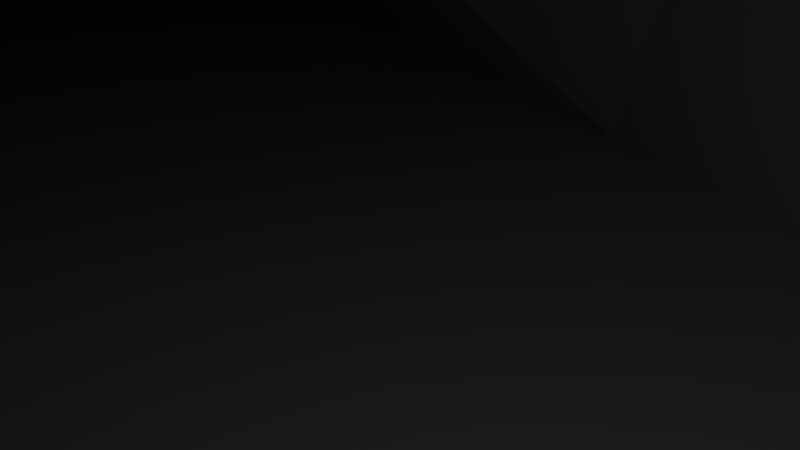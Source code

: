 # Source: ufo.blend  (saved by Blender 2.64.0; exported with 4.5.12 LTS)
import bpy
from mathutils import Matrix  # noqa: F401  (used for matrix-valued properties, if any)

bpy.ops.wm.read_factory_settings(use_empty=True)
scene = bpy.context.scene
scene.name = 'Scene'

# ---- collections
col_collection_1 = bpy.data.collections.new('Collection 1'); scene.collection.children.link(col_collection_1)

# ---- materials (node trees are filled in below, after node groups)
mat_material = bpy.data.materials.new('Material')
mat_material.alpha_threshold = 0.0
mat_material.use_transparent_shadow = False
mat_material.roughness = 0.5
mat_material.line_color = (0.0, 0.0, 0.0, 1.0)

# ---- material node trees

# ---- world
world_world = bpy.data.worlds.new('World'); scene.world = world_world
world_world.color = (0.05088, 0.05088, 0.05088)
world_world.use_sun_shadow = False
world_world.sun_shadow_jitter_overblur = 0.0
world_world.cycles.sampling_method = 'MANUAL'
world_world.cycles.sample_map_resolution = 256

# ---- cameras
cam_camera = bpy.data.cameras.new('Camera')
cam_camera.clip_end = 100.0
cam_camera.lens = 35.0
cam_camera.sensor_width = 32.0
cam_camera.sensor_height = 18.0
cam_camera.ortho_scale = 7.314
cam_camera.dof.focus_distance = 0.0
cam_camera.dof.aperture_fstop = 128.0

# ---- lights
light_lamp = bpy.data.lights.new('Lamp', 'POINT')
light_lamp.transmission_factor = 0.0
light_lamp.cutoff_distance = 30.0
light_lamp.energy = 100.0
light_lamp.shadow_buffer_clip_start = 1.001
light_lamp.shadow_soft_size = 1.0
light_lamp.shadow_maximum_resolution = 0.006
light_lamp.use_absolute_resolution = True
light_lamp.cycles.use_multiple_importance_sampling = False

# ---- meshes
me_base = bpy.data.meshes.new('Base')
me_base.from_pydata([(1.25, 0.0, 0.0), (1.156, 0.0, 0.1955), (0.9444, 0.0, 0.2437), (0.7748, 0.0, 0.1085), (0.7748, 0.0, -0.1085), (0.9444, 0.0, -0.2437), (1.156, 0.0, -0.2134), (1.285, 0.7347, 0.0), (0.9351, 0.6794, 0.1955), (0.764, 0.5551, 0.2437), (0.6268, 0.4554, 0.1085), (0.6268, 0.4554, -0.1085), (0.764, 0.5551, -0.2437), (0.9351, 0.6794, -0.2134), (0.6602, 1.189, 0.0), (0.3572, 1.099, 0.1955), (0.2918, 0.8981, 0.2437), (0.2394, 0.7368, 0.1085), (0.2394, 0.7368, -0.1085), (0.2918, 0.8981, -0.2437), (0.3572, 1.099, -0.1955), (-0.5521, 1.3, -0.01731), (-0.3572, 1.099, 0.1955), (-0.2918, 0.8981, 0.2437), (-0.2394, 0.7368, 0.1085), (-0.2394, 0.7368, -0.1085), (-0.2918, 0.8981, -0.2437), (-0.3572, 1.099, -0.1955), (-1.281, 0.7347, 0.0), (-0.9351, 0.6794, 0.1955), (-0.764, 0.5551, 0.2437), (-0.6268, 0.4554, 0.1085), (-0.6268, 0.4554, -0.1085), (-0.764, 0.5551, -0.2437), (-0.9351, 0.6794, -0.1955), (-1.25, 1.093e-07, 0.0), (-1.156, 1.01e-07, 0.1955), (-0.9444, 8.256e-08, 0.2437), (-0.7748, 6.773e-08, 0.1085), (-0.7748, 6.773e-08, -0.1085), (-0.9444, 8.256e-08, -0.2437), (-1.156, 1.01e-07, -0.1955), (-1.303, -0.7347, 0.0), (-0.9351, -0.6794, 0.1955), (-0.764, -0.5551, 0.2437), (-0.6268, -0.4554, 0.1085), (-0.6268, -0.4554, -0.1085), (-0.764, -0.5551, -0.2437), (-0.9351, -0.6794, -0.1955), (-0.6777, -1.189, 0.0), (-0.3572, -1.099, 0.1955), (-0.2918, -0.8981, 0.2437), (-0.2394, -0.7368, 0.1085), (-0.2394, -0.7368, -0.1085), (-0.2918, -0.8981, -0.2437), (-0.3572, -1.099, -0.1955), (0.7071, -1.189, 0.0), (0.3572, -1.099, 0.1955), (0.2918, -0.8981, 0.2437), (0.2394, -0.7368, 0.1085), (0.2394, -0.7368, -0.1085), (0.2918, -0.8981, -0.2437), (0.3572, -1.099, -0.1955), (1.332, -0.7347, 0.0), (0.9351, -0.6794, 0.1955), (0.764, -0.5551, 0.2437), (0.6268, -0.4554, 0.1085), (0.6268, -0.4554, -0.1085), (0.764, -0.5551, -0.2437), (0.9351, -0.6794, -0.1955), (-0.3076, -0.1518, 0.1085), (0.1596, -0.3036, 0.1085), (0.3076, 0.1518, 0.1085), (-0.1596, 0.3036, 0.1085), (-0.1596, 0.3036, -0.1085), (0.3076, 0.1518, -0.1085), (-0.3076, -0.1518, -0.1085), (0.1596, -0.3036, -0.1085), (-0.1405, 0.2673, -0.1085), (0.2708, 0.1336, -0.1085), (-0.2708, -0.1336, -0.1085), (0.1405, -0.2673, -0.1085), (0.3932, -0.3795, 0.1085), (0.5412, 0.0759, -0.1085), (0.3932, -0.3795, -0.1085), (0.5412, 0.0759, 0.1085), (-0.54, -0.07627, -0.1085), (-0.3921, 0.3791, -0.1085), (-0.54, -0.07627, 0.1085), (-0.3921, 0.3791, 0.1085), (-0.4956, 0.3601, 0.02859), (-0.4956, 0.3601, -0.02859), (0.6127, -1.291e-05, 0.02859), (0.6127, -1.291e-05, -0.02859), (0.6268, 0.4554, 0.03616), (0.6268, 0.4554, -0.03616), (-0.2394, 0.7368, 0.03616), (-0.2394, 0.7368, -0.03616), (0.2394, 0.7368, 0.03616), (0.2394, 0.7368, -0.03616), (-0.1262, 0.2401, 0.02859), (-0.1057, 0.2767, 0.0478), (0.2433, 0.12, 0.02859), (0.2433, 0.12, -0.02859), (0.428, 0.06, 0.02859), (0.428, 0.06, -0.02859), (-0.31, 0.2998, 0.02859), (-0.31, 0.2998, -0.02859), (0.2394, -0.7368, 0.03616), (0.2394, -0.7368, -0.03616), (-0.6126, -1.285e-05, 0.02859), (-0.6126, -1.285e-05, -0.02859), (-0.6268, -0.4554, 0.03616), (-0.6268, -0.4554, -0.03616), (-0.2394, -0.7368, 0.03616), (-0.2394, -0.7368, -0.03616), (0.4957, -0.3601, 0.02859), (0.4957, -0.3601, -0.02859), (0.1262, -0.2401, 0.02859), (0.1262, -0.2401, -0.02859), (-0.2432, -0.12, 0.02859), (-0.2432, -0.12, -0.02859), (0.311, -0.3001, 0.02859), (0.311, -0.3001, -0.02859), (-0.427, -0.06032, 0.02859), (-0.427, -0.06032, -0.02859), (1.25, 0.0, 0.0), (1.285, 0.7347, 0.0), (0.6602, 1.189, 0.0), (-0.5521, 1.3, -0.01731), (-1.281, 0.7347, 0.0), (-1.25, 1.093e-07, 0.0), (-1.303, -0.7347, 0.0), (-0.6777, -1.189, 0.0), (0.7071, -1.189, 0.0), (1.332, -0.7347, 0.0), (1.25, 0.0, 0.0), (1.285, 0.7347, 0.0), (0.6602, 1.189, 0.0), (-0.5521, 1.3, -0.01731), (-1.281, 0.7347, 0.0), (-1.25, 1.093e-07, 0.0), (-1.303, -0.7347, 0.0), (-0.6777, -1.189, 0.0), (0.7071, -1.189, 0.0), (1.332, -0.7347, 0.0), (1.156, 0.0, 0.1955), (0.9444, 0.0, 0.2437), (0.9351, 0.6794, 0.1955), (0.764, 0.5551, 0.2437), (0.3572, 1.099, 0.1955), (0.2918, 0.8981, 0.2437), (-0.3572, 1.099, 0.1955), (-0.2918, 0.8981, 0.2437), (-0.9351, 0.6794, 0.1955), (-0.764, 0.5551, 0.2437), (-1.156, 1.01e-07, 0.1955), (-0.9444, 8.256e-08, 0.2437), (-0.9351, -0.6794, 0.1955), (-0.764, -0.5551, 0.2437), (-0.3572, -1.099, 0.1955), (-0.2918, -0.8981, 0.2437), (0.3572, -1.099, 0.1955), (0.2918, -0.8981, 0.2437), (0.9351, -0.6794, 0.1955), (0.764, -0.5551, 0.2437), (1.156, 0.0, 0.1955), (0.9444, 0.0, 0.2437), (0.9351, 0.6794, 0.1955), (0.764, 0.5551, 0.2437), (0.3572, 1.099, 0.1955), (0.2918, 0.8981, 0.2437), (-0.3572, 1.099, 0.1955), (-0.2918, 0.8981, 0.2437), (-0.9351, 0.6794, 0.1955), (-0.764, 0.5551, 0.2437), (-1.156, 1.01e-07, 0.1955), (-0.9444, 8.256e-08, 0.2437), (-0.9351, -0.6794, 0.1955), (-0.764, -0.5551, 0.2437), (-0.3572, -1.099, 0.1955), (-0.2918, -0.8981, 0.2437), (0.3572, -1.099, 0.1955), (0.2918, -0.8981, 0.2437), (0.9351, -0.6794, 0.1955), (0.764, -0.5551, 0.2437), (1.156, 0.0, 0.1955), (1.156, 0.0, -0.2134), (0.9351, 0.6794, 0.1955), (0.9351, 0.6794, -0.2134), (0.3572, 1.099, 0.1955), (0.3572, 1.099, -0.1955), (-0.3572, 1.099, 0.1955), (-0.3572, 1.099, -0.1955), (-0.9351, 0.6794, 0.1955), (-0.9351, 0.6794, -0.1955), (-1.156, 1.01e-07, 0.1955), (-1.156, 1.01e-07, -0.1955), (-0.9351, -0.6794, 0.1955), (-0.9351, -0.6794, -0.1955), (-0.3572, -1.099, 0.1955), (-0.3572, -1.099, -0.1955), (0.3572, -1.099, 0.1955), (0.3572, -1.099, -0.1955), (0.9351, -0.6794, 0.1955), (0.9351, -0.6794, -0.1955), (1.25, 0.0, 0.0), (1.285, 0.7347, 0.0), (0.6602, 1.189, 0.0), (-0.5521, 1.3, -0.01731), (-1.281, 0.7347, 0.0), (-1.25, 1.093e-07, 0.0), (-1.303, -0.7347, 0.0), (-0.6777, -1.189, 0.0), (0.7071, -1.189, 0.0), (1.332, -0.7347, 0.0)], [], [(55, 62, 203, 201), (22, 29, 154, 152), (2, 9, 10, 3), (93, 95, 11, 4), (4, 11, 12, 5), (5, 12, 13, 6), (192, 194, 29, 22), (13, 20, 191, 189), (153, 155, 30, 23), (9, 16, 17, 10), (95, 99, 18, 11), (11, 18, 19, 12), (12, 19, 20, 13), (27, 34, 195, 193), (48, 55, 201, 199), (1, 8, 148, 146), (16, 23, 24, 17), (99, 97, 25, 18), (18, 25, 26, 19), (19, 26, 27, 20), (141, 142, 212, 211), (186, 188, 8, 1), (36, 43, 158, 156), (23, 30, 31, 24), (97, 91, 32, 25), (25, 32, 33, 26), (26, 33, 34, 27), (196, 198, 43, 36), (139, 140, 210, 209), (29, 36, 156, 154), (30, 37, 38, 31), (105, 93, 4, 83), (32, 39, 40, 33), (33, 40, 41, 34), (138, 139, 209, 208), (144, 145, 215, 214), (50, 57, 162, 160), (37, 44, 45, 38), (111, 113, 46, 39), (39, 46, 47, 40), (40, 47, 48, 41), (194, 196, 36, 29), (200, 202, 57, 50), (161, 163, 58, 51), (44, 51, 52, 45), (113, 115, 53, 46), (46, 53, 54, 47), (47, 54, 55, 48), (41, 48, 199, 197), (202, 204, 64, 57), (57, 64, 164, 162), (51, 58, 59, 52), (115, 109, 60, 53), (53, 60, 61, 54), (54, 61, 62, 55), (206, 215, 145, 136), (137, 138, 208, 207), (159, 161, 51, 44), (58, 65, 66, 59), (109, 117, 67, 60), (60, 67, 68, 61), (61, 68, 69, 62), (143, 144, 214, 213), (6, 13, 189, 187), (151, 153, 23, 16), (65, 2, 3, 66), (89, 31, 38, 88), (67, 4, 5, 68), (68, 5, 6, 69), (62, 69, 205, 203), (125, 111, 39, 86), (83, 4, 67, 84), (107, 101, 74, 87), (101, 103, 75, 74), (85, 72, 71, 82), (72, 73, 70, 71), (123, 119, 77, 84), (119, 121, 76, 77), (87, 74, 76, 86), (75, 77, 81, 79), (77, 76, 80, 81), (78, 80, 76, 74), (79, 78, 74, 75), (79, 81, 80, 78), (103, 105, 83, 75), (75, 83, 84, 77), (3, 85, 82, 66), (117, 123, 84, 67), (121, 125, 86, 76), (32, 87, 86, 39), (73, 89, 88, 70), (91, 107, 87, 32), (3, 10, 94, 92), (92, 94, 95, 93), (10, 17, 98, 94), (94, 98, 99, 95), (17, 24, 96, 98), (98, 96, 97, 99), (24, 31, 90, 96), (96, 90, 91, 97), (85, 3, 92, 104), (104, 92, 93, 105), (89, 73, 100, 106), (106, 100, 101, 107), (73, 72, 102, 100), (100, 102, 103, 101), (72, 85, 104, 102), (102, 104, 105, 103), (31, 89, 106, 90), (90, 106, 107, 91), (38, 45, 112, 110), (110, 112, 113, 111), (45, 52, 114, 112), (112, 114, 115, 113), (52, 59, 108, 114), (114, 108, 109, 115), (59, 66, 116, 108), (108, 116, 117, 109), (88, 38, 110, 124), (124, 110, 111, 125), (82, 71, 118, 122), (122, 118, 119, 123), (71, 70, 120, 118), (118, 120, 121, 119), (66, 82, 122, 116), (116, 122, 123, 117), (70, 88, 124, 120), (120, 124, 125, 121), (28, 35, 131, 130), (42, 49, 133, 132), (35, 42, 132, 131), (7, 14, 128, 127), (0, 7, 127, 126), (21, 28, 130, 129), (126, 135, 63, 0), (49, 56, 134, 133), (14, 21, 129, 128), (56, 63, 135, 134), (133, 134, 144, 143), (126, 127, 137, 136), (130, 131, 141, 140), (129, 130, 140, 139), (134, 135, 145, 144), (127, 128, 138, 137), (132, 133, 143, 142), (131, 132, 142, 141), (128, 129, 139, 138), (136, 145, 135, 126), (150, 152, 172, 170), (175, 177, 157, 155), (169, 171, 151, 149), (171, 173, 153, 151), (147, 165, 185, 167), (156, 158, 178, 176), (146, 148, 168, 166), (183, 185, 165, 163), (160, 162, 182, 180), (154, 156, 176, 174), (155, 157, 37, 30), (2, 65, 165, 147), (146, 164, 64, 1), (163, 165, 65, 58), (147, 149, 9, 2), (15, 22, 152, 150), (149, 151, 16, 9), (43, 50, 160, 158), (8, 15, 150, 148), (157, 159, 44, 37), (166, 168, 169, 167), (168, 170, 171, 169), (170, 172, 173, 171), (172, 174, 175, 173), (174, 176, 177, 175), (176, 178, 179, 177), (178, 180, 181, 179), (180, 182, 183, 181), (182, 184, 185, 183), (184, 166, 167, 185), (179, 181, 161, 159), (166, 184, 164, 146), (162, 164, 184, 182), (177, 179, 159, 157), (173, 175, 155, 153), (148, 150, 170, 168), (152, 154, 174, 172), (167, 169, 149, 147), (158, 160, 180, 178), (181, 183, 163, 161), (1, 64, 204, 186), (190, 192, 22, 15), (140, 141, 211, 210), (142, 143, 213, 212), (136, 137, 207, 206), (20, 27, 193, 191), (34, 41, 197, 195), (198, 200, 50, 43), (188, 190, 15, 8), (187, 205, 69, 6), (59, 202, 204, 66), (59, 202, 200, 52), (52, 200, 198, 45), (38, 196, 198, 45), (38, 196, 194, 31), (24, 192, 194, 31), (17, 190, 192, 24), (17, 190, 188, 10), (10, 188, 186, 3), (3, 186, 204, 66), (117, 67, 4, 93), (92, 116, 117, 93), (116, 66, 3, 92), (91, 32, 39, 111), (91, 90, 110, 111), (90, 31, 38, 110)])
_uv = me_base.uv_layers.new(name='UVMap')
_uv.uv.foreach_set('vector', [0.09224, 1.651, 0.1568, 1.743, 0.1568, 1.743, 0.09224, 1.651, 0.765, 1.651, 0.7072, 1.558, 0.7146, 1.546, 0.7673, 1.633, 0.8532, 1.941, 0.8349, 2.041, 0.8195, 2.017, 0.8337, 1.939, 0.2479, 1.56, 0.2618, 1.467, 0.27, 1.466, 0.2635, 1.578, 0.2635, 1.578, 0.27, 1.466, 0.2948, 1.46, 0.2839, 1.602, 0.2839, 1.602, 0.2948, 1.46, 0.3201, 1.454, 0.3052, 1.626, 0.765, 1.651, 0.7072, 1.558, 0.7072, 1.558, 0.765, 1.651, 0.3201, 1.454, 0.2839, 1.299, 0.2839, 1.299, 0.3201, 1.454, 0.738, 2.115, 0.6912, 2.043, 0.6971, 2.032, 0.7398, 2.099, 0.8349, 2.041, 0.7925, 2.101, 0.7869, 2.062, 0.8195, 2.017, 0.2618, 1.467, 0.243, 1.377, 0.2484, 1.366, 0.27, 1.466, 0.27, 1.466, 0.2484, 1.366, 0.2658, 1.333, 0.2948, 1.46, 0.2948, 1.46, 0.2658, 1.333, 0.2839, 1.299, 0.3201, 1.454, 0.2152, 1.215, 0.1321, 1.22, 0.1321, 1.22, 0.2152, 1.215, 0.05633, 1.502, 0.09224, 1.651, 0.09224, 1.651, 0.05633, 1.502, 0.9229, 1.416, 0.8984, 1.565, 0.8906, 1.554, 0.9136, 1.417, 0.7925, 2.101, 0.7398, 2.099, 0.7459, 2.06, 0.7869, 2.062, 0.243, 1.377, 0.2015, 1.334, 0.2027, 1.318, 0.2484, 1.366, 0.2484, 1.366, 0.2027, 1.318, 0.209, 1.266, 0.2658, 1.333, 0.2658, 1.333, 0.209, 1.266, 0.2152, 1.215, 0.2839, 1.299, 0.4231, 1.57, 0.393, 1.422, 0.393, 1.422, 0.4231, 1.57, 0.9229, 1.416, 0.8984, 1.565, 0.8984, 1.565, 0.9229, 1.416, 0.6877, 1.408, 0.7094, 1.257, 0.7173, 1.268, 0.6968, 1.407, 0.7398, 2.099, 0.6971, 2.032, 0.7134, 2.008, 0.7459, 2.06, 0.2015, 1.334, 0.1566, 1.346, 0.1505, 1.313, 0.2027, 1.318, 0.2027, 1.318, 0.1505, 1.313, 0.1414, 1.268, 0.209, 1.266, 0.209, 1.266, 0.1414, 1.268, 0.1321, 1.22, 0.2152, 1.215, 0.6877, 1.408, 0.7094, 1.257, 0.7094, 1.257, 0.6877, 1.408, 0.5594, 1.671, 0.4773, 1.672, 0.4773, 1.672, 0.5594, 1.671, 0.7072, 1.558, 0.6877, 1.408, 0.6968, 1.407, 0.7146, 1.546, 0.6971, 2.032, 0.6812, 1.924, 0.7018, 1.924, 0.7134, 2.008, 0.6132, 1.885, 0.6314, 1.88, 0.6564, 1.874, 0.6236, 1.883, 0.1505, 1.313, 0.1124, 1.383, 0.09267, 1.36, 0.1414, 1.268, 0.1414, 1.268, 0.09267, 1.36, 0.07157, 1.335, 0.1321, 1.22, 0.6295, 1.556, 0.5594, 1.671, 0.5594, 1.671, 0.6295, 1.556, 0.4956, 1.177, 0.5628, 1.189, 0.5628, 1.189, 0.4956, 1.177, 0.7694, 1.173, 0.8402, 1.175, 0.838, 1.193, 0.7724, 1.19, 0.6812, 1.924, 0.6991, 1.814, 0.7163, 1.84, 0.7018, 1.924, 0.1273, 1.401, 0.1137, 1.491, 0.1058, 1.491, 0.1124, 1.383, 0.1124, 1.383, 0.1058, 1.491, 0.08153, 1.496, 0.09267, 1.36, 0.09267, 1.36, 0.08153, 1.496, 0.05633, 1.502, 0.07157, 1.335, 0.7072, 1.558, 0.6877, 1.408, 0.6877, 1.408, 0.7072, 1.558, 0.7694, 1.173, 0.8402, 1.175, 0.8402, 1.175, 0.7694, 1.173, 0.7421, 1.727, 0.8024, 1.74, 0.7998, 1.756, 0.745, 1.743, 0.6991, 1.814, 0.745, 1.743, 0.753, 1.788, 0.7163, 1.84, 0.1137, 1.491, 0.1299, 1.58, 0.1236, 1.591, 0.1058, 1.491, 0.1058, 1.491, 0.1236, 1.591, 0.108, 1.617, 0.08153, 1.496, 0.08153, 1.496, 0.108, 1.617, 0.09224, 1.651, 0.05633, 1.502, 0.07157, 1.335, 0.05633, 1.502, 0.05633, 1.502, 0.07157, 1.335, 0.8402, 1.175, 0.9016, 1.263, 0.9016, 1.263, 0.8402, 1.175, 0.8402, 1.175, 0.9016, 1.263, 0.8942, 1.276, 0.838, 1.193, 0.745, 1.743, 0.7998, 1.756, 0.7912, 1.798, 0.7551, 1.781, 0.1305, 1.581, 0.172, 1.629, 0.1707, 1.644, 0.1245, 1.593, 0.1245, 1.593, 0.1707, 1.644, 0.1639, 1.694, 0.1099, 1.621, 0.1099, 1.621, 0.1639, 1.694, 0.1568, 1.743, 0.09224, 1.651, 0.603, 1.3, 0.5628, 1.189, 0.5628, 1.189, 0.603, 1.3, 0.6453, 1.425, 0.6295, 1.556, 0.6295, 1.556, 0.6453, 1.425, 0.6922, 1.805, 0.7421, 1.727, 0.745, 1.743, 0.6991, 1.814, 0.7998, 1.756, 0.8407, 1.834, 0.8237, 1.857, 0.7912, 1.798, 0.172, 1.629, 0.2177, 1.615, 0.2239, 1.649, 0.1707, 1.644, 0.1707, 1.644, 0.2239, 1.649, 0.2329, 1.697, 0.1639, 1.694, 0.1639, 1.694, 0.2329, 1.697, 0.2422, 1.749, 0.1568, 1.743, 0.4182, 1.282, 0.4956, 1.177, 0.4956, 1.177, 0.4182, 1.282, 0.3052, 1.626, 0.3201, 1.454, 0.3201, 1.454, 0.3052, 1.626, 0.7952, 2.116, 0.738, 2.115, 0.7398, 2.099, 0.7925, 2.101, 0.8407, 1.834, 0.8532, 1.941, 0.8337, 1.939, 0.8237, 1.857, 0.2141, 0.8944, 0.2748, 0.9947, 0.1325, 1.0, 0.1391, 0.8711, 0.2239, 1.649, 0.2635, 1.578, 0.2839, 1.602, 0.2329, 1.697, 0.2329, 1.697, 0.2839, 1.602, 0.3052, 1.626, 0.2422, 1.749, 0.1568, 1.743, 0.2422, 1.749, 0.2422, 1.749, 0.1568, 1.743, 0.5194, 1.966, 0.4769, 2.044, 0.3711, 1.962, 0.4844, 1.969, 0.6236, 1.883, 0.6564, 1.874, 0.6164, 1.887, 0.6072, 1.89, 0.5555, 1.864, 0.5655, 1.883, 0.5563, 1.88, 0.5358, 1.831, 0.5655, 1.883, 0.5984, 1.889, 0.603, 1.887, 0.5563, 1.88, 0.2725, 0.4141, 0.2749, 0.7897, 0.1286, 0.7855, 0.1275, 0.4112, 0.2749, 0.7897, 0.2286, 0.8375, 0.1478, 0.8157, 0.1286, 0.7855, 0.6003, 1.893, 0.588, 1.898, 0.5933, 1.896, 0.6072, 1.89, 0.588, 1.898, 0.5417, 1.936, 0.5319, 1.942, 0.5933, 1.896, 0.5358, 1.831, 0.5563, 1.88, 0.5319, 1.942, 0.4844, 1.969, 0.603, 1.887, 0.5933, 1.896, 0.5882, 1.915, 0.5945, 1.881, 0.5933, 1.896, 0.5319, 1.942, 0.5444, 1.934, 0.5882, 1.915, 0.5574, 1.875, 0.5444, 1.934, 0.5319, 1.942, 0.5563, 1.88, 0.5945, 1.881, 0.5574, 1.875, 0.5563, 1.88, 0.603, 1.887, 0.5945, 1.881, 0.5882, 1.915, 0.5444, 1.934, 0.5574, 1.875, 0.5984, 1.889, 0.6132, 1.885, 0.6236, 1.883, 0.603, 1.887, 0.603, 1.887, 0.6236, 1.883, 0.6072, 1.89, 0.5933, 1.896, 0.2751, 0.002563, 0.2725, 0.4141, 0.1275, 0.4112, 0.127, -0.001253, 0.6105, 1.889, 0.6003, 1.893, 0.6072, 1.89, 0.6164, 1.887, 0.5417, 1.936, 0.5194, 1.966, 0.4844, 1.969, 0.5319, 1.942, 0.4886, 1.72, 0.5358, 1.831, 0.4844, 1.969, 0.3711, 1.962, 0.2286, 0.8375, 0.2141, 0.8944, 0.1391, 0.8711, 0.1478, 0.8157, 0.5542, 1.79, 0.5555, 1.864, 0.5358, 1.831, 0.4886, 1.72, 0.2317, 1.532, 0.2479, 1.469, 0.2546, 1.468, 0.2429, 1.553, 0.2429, 1.553, 0.2546, 1.468, 0.2618, 1.467, 0.2479, 1.56, 0.2479, 1.469, 0.2332, 1.396, 0.2378, 1.387, 0.2546, 1.468, 0.2546, 1.468, 0.2378, 1.387, 0.243, 1.377, 0.2618, 1.467, 0.2332, 1.396, 0.1994, 1.362, 0.2004, 1.348, 0.2378, 1.387, 0.2378, 1.387, 0.2004, 1.348, 0.2015, 1.334, 0.243, 1.377, 0.1994, 1.362, 0.168, 1.385, 0.159, 1.357, 0.2004, 1.348, 0.2004, 1.348, 0.159, 1.357, 0.1566, 1.346, 0.2015, 1.334, 0.618, 1.888, 0.6342, 1.877, 0.6301, 1.889, 0.6118, 1.891, 0.6118, 1.891, 0.6301, 1.889, 0.6314, 1.88, 0.6132, 1.885, 0.5727, 1.887, 0.5675, 1.902, 0.5661, 1.893, 0.5619, 1.877, 0.5619, 1.877, 0.5661, 1.893, 0.5655, 1.883, 0.5555, 1.864, 0.5675, 1.902, 0.5989, 1.897, 0.5976, 1.895, 0.5661, 1.893, 0.5661, 1.893, 0.5976, 1.895, 0.5984, 1.889, 0.5655, 1.883, 0.5989, 1.897, 0.618, 1.888, 0.6118, 1.891, 0.5976, 1.895, 0.5976, 1.895, 0.6118, 1.891, 0.6132, 1.885, 0.5984, 1.889, 0.6032, 1.907, 0.5727, 1.887, 0.5619, 1.877, 0.577, 1.838, 0.577, 1.838, 0.5619, 1.877, 0.5555, 1.864, 0.5542, 1.79, 0.1429, 1.427, 0.1276, 1.489, 0.1207, 1.49, 0.1321, 1.407, 0.1321, 1.407, 0.1207, 1.49, 0.1137, 1.491, 0.1273, 1.401, 0.1276, 1.489, 0.1392, 1.559, 0.1349, 1.57, 0.1207, 1.49, 0.1207, 1.49, 0.1349, 1.57, 0.1299, 1.58, 0.1137, 1.491, 0.1401, 1.559, 0.1743, 1.601, 0.1732, 1.614, 0.1355, 1.571, 0.1355, 1.571, 0.1732, 1.614, 0.172, 1.629, 0.1305, 1.581, 0.1743, 1.601, 0.2062, 1.574, 0.2153, 1.604, 0.1732, 1.614, 0.1732, 1.614, 0.2153, 1.604, 0.2177, 1.615, 0.172, 1.629, 0.5409, 1.986, 0.564, 2.044, 0.5184, 2.039, 0.5295, 1.962, 0.5295, 1.962, 0.5184, 2.039, 0.4769, 2.044, 0.5194, 1.966, 0.6047, 1.889, 0.5886, 1.891, 0.5866, 1.894, 0.5989, 1.889, 0.5989, 1.889, 0.5866, 1.894, 0.588, 1.898, 0.6003, 1.893, 0.5886, 1.891, 0.5496, 1.93, 0.5456, 1.929, 0.5866, 1.894, 0.5866, 1.894, 0.5456, 1.929, 0.5417, 1.936, 0.588, 1.898, 0.6141, 1.887, 0.6047, 1.889, 0.5989, 1.889, 0.6089, 1.887, 0.6089, 1.887, 0.5989, 1.889, 0.6003, 1.893, 0.6105, 1.889, 0.5496, 1.93, 0.5409, 1.986, 0.5295, 1.962, 0.5456, 1.929, 0.5456, 1.929, 0.5295, 1.962, 0.5194, 1.966, 0.5417, 1.936, 0.4714, 1.72, 0.4057, 1.599, 0.4145, 1.585, 0.4747, 1.696, 0.3711, 1.427, 0.3985, 1.252, 0.4084, 1.267, 0.3827, 1.424, 0.4057, 1.599, 0.3711, 1.427, 0.3827, 1.424, 0.4145, 1.585, 0.665, 1.414, 0.6493, 1.581, 0.6393, 1.568, 0.6545, 1.419, 0.6188, 1.273, 0.665, 1.414, 0.6545, 1.419, 0.6111, 1.286, 0.5701, 1.72, 0.4714, 1.72, 0.4747, 1.696, 0.5647, 1.695, 0.6111, 1.286, 0.5665, 1.17, 0.5708, 1.149, 0.6188, 1.273, 0.3985, 1.252, 0.4869, 1.131, 0.491, 1.155, 0.4084, 1.267, 0.6493, 1.581, 0.5701, 1.72, 0.5647, 1.695, 0.6393, 1.568, 0.4869, 1.131, 0.5708, 1.149, 0.5665, 1.17, 0.491, 1.155, 0.4084, 1.267, 0.491, 1.155, 0.4956, 1.177, 0.4182, 1.282, 0.6111, 1.286, 0.6545, 1.419, 0.6453, 1.425, 0.603, 1.3, 0.4747, 1.696, 0.4145, 1.585, 0.4231, 1.57, 0.4773, 1.672, 0.5647, 1.695, 0.4747, 1.696, 0.4773, 1.672, 0.5594, 1.671, 0.491, 1.155, 0.5665, 1.17, 0.5628, 1.189, 0.4956, 1.177, 0.6545, 1.419, 0.6393, 1.568, 0.6295, 1.556, 0.6453, 1.425, 0.3827, 1.424, 0.4084, 1.267, 0.4182, 1.282, 0.393, 1.422, 0.4145, 1.585, 0.3827, 1.424, 0.393, 1.422, 0.4231, 1.57, 0.6393, 1.568, 0.5647, 1.695, 0.5594, 1.671, 0.6295, 1.556, 0.603, 1.3, 0.5628, 1.189, 0.5665, 1.17, 0.6111, 1.286, 0.8335, 1.633, 0.7673, 1.633, 0.7696, 1.615, 0.8302, 1.616, 0.6848, 2.053, 0.665, 1.926, 0.6733, 1.925, 0.6912, 2.043, 0.8474, 2.059, 0.7979, 2.131, 0.7952, 2.116, 0.841, 2.05, 0.7979, 2.131, 0.7359, 2.131, 0.738, 2.115, 0.7952, 2.116, 0.8607, 1.941, 0.847, 1.824, 0.8537, 1.814, 0.8686, 1.94, 0.6968, 1.407, 0.7173, 1.268, 0.7252, 1.278, 0.7061, 1.406, 0.9136, 1.417, 0.8906, 1.554, 0.8828, 1.544, 0.9043, 1.418, 0.8054, 1.724, 0.8537, 1.814, 0.847, 1.824, 0.8024, 1.74, 0.7724, 1.19, 0.838, 1.193, 0.8359, 1.211, 0.7756, 1.207, 0.7146, 1.546, 0.6968, 1.407, 0.7061, 1.406, 0.7218, 1.534, 0.6912, 2.043, 0.6733, 1.925, 0.6812, 1.924, 0.6971, 2.032, 0.8532, 1.941, 0.8407, 1.834, 0.847, 1.824, 0.8607, 1.941, 0.9136, 1.417, 0.8942, 1.276, 0.9016, 1.263, 0.9229, 1.416, 0.8024, 1.74, 0.847, 1.824, 0.8407, 1.834, 0.7998, 1.756, 0.8607, 1.941, 0.841, 2.05, 0.8349, 2.041, 0.8532, 1.941, 0.8367, 1.651, 0.765, 1.651, 0.7673, 1.633, 0.8335, 1.633, 0.841, 2.05, 0.7952, 2.116, 0.7925, 2.101, 0.8349, 2.041, 0.7094, 1.257, 0.7694, 1.173, 0.7724, 1.19, 0.7173, 1.268, 0.8984, 1.565, 0.8367, 1.651, 0.8335, 1.633, 0.8906, 1.554, 0.6733, 1.925, 0.6922, 1.805, 0.6991, 1.814, 0.6812, 1.924, 0.5588, 0.3847, 0.7023, 0.3856, 0.7025, 1.003, 0.5591, 1.004, 0.267, 0.004411, 0.2745, 1.001, 0.1294, 1.0, 0.1294, 0.004638, 0.2648, 0.3344, 0.1267, 0.3494, 0.1292, 0.01589, 0.2721, 0.01216, 0.6905, 0.9811, 0.5711, 0.9811, 0.5725, 0.04258, 0.6899, 0.04275, 0.7022, 0.9967, 0.557, 1.003, 0.5541, 0.0002845, 0.7027, 0.00327, 0.1571, 1.925, 0.08275, 1.925, 0.08956, 1.88, 0.1503, 1.88, 0.7076, 1.01, 0.5671, 1.012, 0.5513, 0.01428, 0.6953, 0.004929, 0.6837, 0.03484, 0.6921, 0.956, 0.5637, 0.8768, 0.5568, 0.1242, 0.5663, 0.9619, 0.5663, 0.3591, 0.6498, 0.4142, 0.6498, 0.9067, 0.3142, 0.4431, 0.3886, 0.4431, 0.3818, 0.5113, 0.321, 0.5113, 0.685, 1.795, 0.7392, 1.71, 0.7421, 1.727, 0.6922, 1.805, 0.9043, 1.418, 0.8869, 1.289, 0.8942, 1.276, 0.9136, 1.417, 0.838, 1.193, 0.8942, 1.276, 0.8869, 1.289, 0.8359, 1.211, 0.665, 1.926, 0.685, 1.795, 0.6922, 1.805, 0.6733, 1.925, 0.7359, 2.131, 0.6848, 2.053, 0.6912, 2.043, 0.738, 2.115, 0.8906, 1.554, 0.8335, 1.633, 0.8302, 1.616, 0.8828, 1.544, 0.7673, 1.633, 0.7146, 1.546, 0.7218, 1.534, 0.7696, 1.615, 0.8686, 1.94, 0.8474, 2.059, 0.841, 2.05, 0.8607, 1.941, 0.7173, 1.268, 0.7724, 1.19, 0.7756, 1.207, 0.7252, 1.278, 0.7392, 1.71, 0.8054, 1.724, 0.8024, 1.74, 0.7421, 1.727, 0.9229, 1.416, 0.9016, 1.263, 0.9016, 1.263, 0.9229, 1.416, 0.8367, 1.651, 0.765, 1.651, 0.765, 1.651, 0.8367, 1.651, 0.4773, 1.672, 0.4231, 1.57, 0.4231, 1.57, 0.4773, 1.672, 0.393, 1.422, 0.4182, 1.282, 0.4182, 1.282, 0.393, 1.422, 0.603, 1.3, 0.6453, 1.425, 0.6453, 1.425, 0.603, 1.3, 0.2839, 1.299, 0.2152, 1.215, 0.2152, 1.215, 0.2839, 1.299, 0.1321, 1.22, 0.07157, 1.335, 0.07157, 1.335, 0.1321, 1.22, 0.7094, 1.257, 0.7694, 1.173, 0.7694, 1.173, 0.7094, 1.257, 0.8984, 1.565, 0.8367, 1.651, 0.8367, 1.651, 0.8984, 1.565, 0.3052, 1.626, 0.2422, 1.749, 0.2422, 1.749, 0.3052, 1.626, 0.0, 0.0, 0.8402, 1.175, 0.0, 0.0, 0.1743, 1.601, 0.0, 0.0, 0.7694, 1.173, 0.0, 0.0, 0.1401, 1.559, 0.0, 0.0, 0.7094, 1.257, 0.0, 0.0, 0.1276, 1.489, 0.0, 0.0, 0.6877, 1.408, 0.0, 0.0, 0.1429, 1.427, 0.0, 0.0, 0.7072, 1.558, 0.0, 0.0, 0.2748, 0.9947, 0.0, 0.0, 0.765, 1.651, 0.0, 0.0, 0.1994, 1.362, 0.0, 0.0, 0.8367, 1.651, 0.0, 0.0, 0.2332, 1.396, 0.0, 0.0, 0.8984, 1.565, 0.0, 0.0, 0.2479, 1.469, 0.0, 0.0, 0.9229, 1.416, 0.0, 0.0, 0.2317, 1.532, 0.0, 0.0, 0.9016, 1.263, 0.0, 0.0, 0.127, -0.001253, 0.0, 0.0, 0.6564, 1.874, 0.6314, 1.88, 0.0, 0.0, 0.0, 0.0, 0.6105, 1.889, 0.0, 0.0, 0.6301, 1.889, 0.0, 0.0, 0.127, -0.001253, 0.6342, 1.877, 0.0, 0.0, 0.0, 0.0, 0.3711, 1.962, 0.4769, 2.044, 0.0, 0.0, 0.0, 0.0, 0.0, 0.0, 0.5184, 2.039, 0.0, 0.0, 0.0, 0.0, 0.2748, 0.9947, 0.564, 2.044, 0.0, 0.0])
me_base.materials.append(mat_material)
me_base.use_remesh_preserve_volume = False
me_base.use_remesh_preserve_attributes = False
me_base.use_mirror_vertex_groups = False
me_base.update()
me_torus_004 = bpy.data.meshes.new('Torus.004')
me_torus_004.from_pydata([(1.25, 0.0, 0.0), (1.156, 0.0, 0.1955), (1.156, 0.0, -0.2134), (1.285, 0.7347, 0.0), (0.9351, 0.6794, 0.1955), (0.9351, 0.6794, -0.2134), (0.6602, 1.189, 0.0), (0.3572, 1.099, 0.1955), (0.3572, 1.099, -0.1955), (-0.5521, 1.3, -0.01731), (-0.3572, 1.099, 0.1955), (-0.3572, 1.099, -0.1955), (-1.281, 0.7347, 0.0), (-0.9351, 0.6794, 0.1955), (-0.9351, 0.6794, -0.1955), (-1.25, 1.093e-07, 0.0), (-1.156, 1.01e-07, 0.1955), (-1.156, 1.01e-07, -0.1955), (-1.303, -0.7347, 0.0), (-0.9351, -0.6794, 0.1955), (-0.9351, -0.6794, -0.1955), (-0.6777, -1.189, 0.0), (-0.3572, -1.099, 0.1955), (-0.3572, -1.099, -0.1955), (0.7071, -1.189, 0.0), (0.3572, -1.099, 0.1955), (0.3572, -1.099, -0.1955), (1.332, -0.7347, 0.0), (0.9351, -0.6794, 0.1955), (0.9351, -0.6794, -0.1955)], [], [(0, 3, 4, 1), (0, 2, 5, 3), (3, 6, 7, 4), (5, 8, 6, 3), (6, 9, 10, 7), (8, 11, 9, 6), (9, 12, 13, 10), (11, 14, 12, 9), (12, 15, 16, 13), (14, 17, 15, 12), (15, 18, 19, 16), (17, 20, 18, 15), (18, 21, 22, 19), (20, 23, 21, 18), (21, 24, 25, 22), (23, 26, 24, 21), (24, 27, 28, 25), (26, 29, 27, 24), (27, 0, 1, 28), (29, 2, 0, 27)])
_uv = me_torus_004.uv_layers.new(name='UVMap')
_uv.uv.foreach_set('vector', [0.5555, 0.5005, 0.5575, 0.9932, 0.4202, 0.9968, 0.4249, 0.5084, 0.3293, 1.66, 0.3052, 1.626, 0.3201, 1.454, 0.3711, 1.483, 0.4168, 1.0, 0.4209, 0.8863, 0.5554, 0.892, 0.554, 0.9994, 0.3201, 1.454, 0.2839, 1.299, 0.3282, 1.298, 0.3711, 1.483, 0.4209, 0.8863, 0.4182, 0.7443, 0.5541, 0.76, 0.5554, 0.892, 0.2839, 1.299, 0.2152, 1.215, 0.2106, 1.131, 0.3282, 1.298, 0.4182, 0.7443, 0.4197, 0.5964, 0.5568, 0.6409, 0.5541, 0.76, 0.2152, 1.215, 0.1321, 1.22, 0.0963, 1.148, 0.2106, 1.131, 0.4197, 0.5964, 0.4207, 0.3896, 0.5554, 0.4038, 0.5568, 0.6409, 0.1321, 1.22, 0.07157, 1.335, 0.04816, 1.312, 0.0963, 1.148, 0.4207, 0.3896, 0.4202, 0.2491, 0.5561, 0.2498, 0.5554, 0.4038, 0.07157, 1.335, 0.05633, 1.502, 0.008371, 1.476, 0.04816, 1.312, 0.4202, 0.2491, 0.4184, 0.1541, 0.5575, 0.1519, 0.5561, 0.2498, 0.05633, 1.502, 0.09224, 1.651, 0.0482, 1.649, 0.008371, 1.476, 0.4184, 0.1541, 0.4186, 0.06492, 0.5561, 0.08137, 0.5575, 0.1519, 0.09224, 1.651, 0.1568, 1.743, 0.1794, 1.835, 0.0482, 1.649, 0.4186, 0.06492, 0.4209, 0.001772, 0.5572, 0.001546, 0.5561, 0.08137, 0.1568, 1.743, 0.2422, 1.749, 0.2805, 1.835, 0.1794, 1.835, 0.5553, -0.009277, 0.5555, 0.5005, 0.4249, 0.5084, 0.4177, -0.005106, 0.2422, 1.749, 0.3052, 1.626, 0.3293, 1.66, 0.2805, 1.835])
me_torus_004.materials.append(mat_material)
me_torus_004.use_remesh_preserve_volume = False
me_torus_004.use_remesh_preserve_attributes = False
me_torus_004.use_mirror_vertex_groups = False
me_torus_004.update()
me_cube_001 = bpy.data.meshes.new('Cube.001')
me_cube_001.from_pydata([(-1.283, -1.0, -1.0), (-1.283, 1.0, -1.0), (1.0, 1.0, -1.0), (1.0, -1.0, -1.0), (-0.1666, -1.0, 1.0), (-0.1666, 1.0, 1.0), (1.0, 1.0, 1.0), (1.0, -1.0, 1.0), (-1.173, -0.8027, -0.8027), (-1.173, 0.8027, -0.8027), (-0.2767, -0.8027, 0.8027), (-0.2767, 0.8027, 0.8027), (-0.9777, -0.4535, -0.4535), (-0.9777, 0.4535, -0.4535), (-0.4716, -0.4535, 0.4535), (-0.4716, 0.4535, 0.4535), (-0.4716, 2.98e-08, 0.8109), (-0.7246, 0.4535, 0.0), (-0.9777, -2.98e-08, -0.7252), (-0.7246, -0.4535, 0.0), (-2.095, -0.4535, -0.4535), (-2.067, 0.4626, -0.4535), (-2.168, -0.4535, 0.4535), (-2.168, 0.4535, 0.4535), (-2.168, 5.491e-08, 0.8109), (-2.173, 0.4589, 0.0), (-2.095, -5.075e-08, -0.7252), (-2.141, -0.548, 0.0), (-1.283, -1.0, -1.688), (-1.283, 1.0, -1.688), (1.0, 1.0, -1.688), (1.0, -1.0, -1.688), (-2.095, -0.4535, -0.4535), (-2.067, 0.4626, -0.4535), (-2.168, -0.4535, 0.4535), (-2.168, 0.4535, 0.4535), (-2.168, 5.491e-08, 0.8109), (-2.173, 0.4589, 0.0), (-2.095, -5.075e-08, -0.7252), (-2.141, -0.548, 0.0)], [], [(0, 4, 10, 8), (5, 6, 2, 1), (6, 7, 3, 2), (7, 4, 0, 3), (28, 31, 3, 0), (7, 6, 5, 4), (1, 0, 8, 9), (4, 5, 11, 10), (5, 1, 9, 11), (8, 10, 14, 19, 12), (10, 11, 15, 16, 14), (11, 9, 13, 17, 15), (9, 8, 12, 18, 13), (16, 15, 23, 24), (18, 12, 20, 26), (25, 23, 15, 17), (27, 20, 12, 19), (17, 13, 21, 25), (24, 22, 14, 16), (19, 14, 22, 27), (26, 21, 13, 18), (28, 29, 30, 31), (29, 28, 0, 1), (31, 30, 2, 3), (30, 29, 1, 2), (39, 32, 20, 27), (34, 36, 35, 37, 33, 38, 32, 39), (26, 20, 32, 38), (36, 34, 22, 24), (38, 33, 21, 26), (25, 21, 33, 37), (27, 22, 34, 39), (37, 35, 23, 25), (24, 23, 35, 36)])
_uv = me_cube_001.uv_layers.new(name='UVMap')
_uv.uv.foreach_set('vector', [0.7171, 0.1847, 0.7087, 0.519, 0.726, 0.4875, 0.7331, 0.2275, 0.4136, 0.9976, 0.2769, 0.9973, 0.2754, -0.003341, 0.4184, -0.0006389, 0.368, 0.9189, 0.3151, 0.9221, 0.2883, 0.5119, 0.4094, 0.5079, 0.4115, 0.993, 0.2763, 0.9988, 0.2796, 0.002025, 0.4187, -0.006728, 0.3155, 0.2301, 0.3151, 0.3987, 0.2883, 0.5119, 0.2796, 0.002025, 0.2767, 0.1978, 0.4141, 0.1874, 0.415, 0.2748, 0.2749, 0.2761, 0.8359, 0.1678, 0.6841, 0.1678, 0.7026, 0.2064, 0.8178, 0.2055, 0.6949, 0.5018, 0.8284, 0.4991, 0.8125, 0.4635, 0.7103, 0.4662, 0.8284, 0.4991, 0.8359, 0.1678, 0.8178, 0.2055, 0.8125, 0.4635, 0.7026, 0.2064, 0.7103, 0.4662, 0.7331, 0.4113, 0.7293, 0.3351, 0.7284, 0.2661, 0.7103, 0.4662, 0.8125, 0.4635, 0.7894, 0.4122, 0.7608, 0.4017, 0.7331, 0.4113, 0.8125, 0.4635, 0.8178, 0.2055, 0.7927, 0.2661, 0.7925, 0.3344, 0.7894, 0.4122, 0.8178, 0.2055, 0.7026, 0.2064, 0.7284, 0.2661, 0.7598, 0.2344, 0.7927, 0.2661, 0.7223, 0.2879, 0.709, 0.4778, 0.5603, 0.3245, 0.5685, 0.2951, 0.4956, 0.0, 0.5609, 0.01445, 0.5179, 0.2312, 0.5039, 0.3896, 0.542, 0.343, 0.5603, 0.3245, 0.709, 0.4778, 0.6404, 0.563, 0.5437, 0.2407, 0.5179, 0.2312, 0.5609, 0.01445, 0.6338, 0.04225, 0.6404, 0.563, 0.5599, 0.5876, 0.5145, 0.3562, 0.542, 0.343, 0.5685, 0.2951, 0.5601, 0.2636, 0.6947, 0.12, 0.7223, 0.2879, 0.6338, 0.04225, 0.6947, 0.12, 0.5601, 0.2636, 0.5437, 0.2407, 0.5039, 0.3896, 0.5145, 0.3562, 0.5599, 0.5876, 0.5439, 0.7025, 0.3155, 0.2301, 0.3859, 0.2283, 0.3773, 0.3931, 0.3151, 0.3987, 0.3859, 0.2283, 0.3155, 0.2301, 0.2796, 0.002025, 0.4184, -0.0006389, 0.3151, 0.3987, 0.3773, 0.3931, 0.4094, 0.5079, 0.2883, 0.5119, 0.3773, 0.3931, 0.3859, 0.2283, 0.4184, -0.0006389, 0.4094, 0.5079, 0.5429, 0.2466, 0.5197, 0.2397, 0.5179, 0.2312, 0.5437, 0.2407, 0.8049, 0.6774, 0.7632, 0.7444, 0.7223, 0.6753, 0.7223, 0.589, 0.7227, 0.5003, 0.7654, 0.4504, 0.8062, 0.504, 0.8141, 0.5911, 0.5039, 0.3896, 0.5179, 0.2312, 0.5197, 0.2397, 0.4908, 0.2875, 0.5661, 0.2956, 0.5585, 0.2673, 0.5601, 0.2636, 0.5685, 0.2951, 0.4908, 0.2875, 0.5158, 0.3469, 0.5145, 0.3562, 0.5039, 0.3896, 0.542, 0.343, 0.5145, 0.3562, 0.5158, 0.3469, 0.5409, 0.337, 0.5437, 0.2407, 0.5601, 0.2636, 0.5585, 0.2673, 0.5429, 0.2466, 0.5409, 0.337, 0.5585, 0.3208, 0.5603, 0.3245, 0.542, 0.343, 0.5685, 0.2951, 0.5603, 0.3245, 0.5585, 0.3208, 0.5661, 0.2956])
me_cube_001.materials.append(mat_material)
me_cube_001.use_remesh_preserve_volume = False
me_cube_001.use_remesh_preserve_attributes = False
me_cube_001.use_mirror_vertex_groups = False
me_cube_001.update()

# ---- objects
ob_enemybase = bpy.data.objects.new('EnemyBase', me_base)
ob_engine = bpy.data.objects.new('Engine', me_torus_004)
ob_turrent = bpy.data.objects.new('Turrent', me_cube_001)
ob_lamp = bpy.data.objects.new('Lamp', light_lamp)
ob_camera = bpy.data.objects.new('Camera', cam_camera)

# ---- transforms, parenting, visibility, modifiers, constraints
ob_enemybase.location = (0.0, 0.0, 0.0)
ob_enemybase.scale = (100.0, 100.0, 100.0)
ob_enemybase.lineart.crease_threshold = 0.0
ob_engine.parent = ob_enemybase
ob_engine.location = (0.0, 0.0, 0.0)
ob_engine.lineart.crease_threshold = 0.0
ob_turrent.parent = ob_enemybase
ob_turrent.location = (0.0, 0.0, 0.3607)
ob_turrent.rotation_euler = (0.0, -0.0, -3.538)
ob_turrent.scale = (0.2452, 0.2452, 0.1402)
ob_turrent.lineart.crease_threshold = 0.0
ob_lamp.location = (4.076, 1.005, 5.904)
ob_lamp.rotation_euler = (0.6503, 0.05522, 1.866)
ob_lamp.lock_rotations_4d = False
ob_lamp.empty_display_type = 'ARROWS'
ob_lamp.color = (0.0, 0.0, 0.0, 0.0)
ob_lamp.lineart.crease_threshold = 0.0
ob_camera.location = (7.481, -6.508, 5.344)
ob_camera.rotation_euler = (1.109, 0.01082, 0.8149)
ob_camera.lock_rotations_4d = False
ob_camera.empty_display_type = 'ARROWS'
ob_camera.color = (0.0, 0.0, 0.0, 0.0)
ob_camera.display_type = 'WIRE'
ob_camera.lineart.crease_threshold = 0.0

# ---- collection membership
col_collection_1.objects.link(ob_enemybase)
col_collection_1.objects.link(ob_engine)
col_collection_1.objects.link(ob_turrent)
col_collection_1.objects.link(ob_lamp)
col_collection_1.objects.link(ob_camera)

# ---- scene / render settings (as saved in the file)
scene.camera = ob_camera
scene.frame_start = 1; scene.frame_end = 250; scene.frame_set(1)
scene.render.engine = 'BLENDER_EEVEE_NEXT'
scene.render.image_settings.color_mode = 'RGB'
scene.render.image_settings.compression = 90
scene.render.resolution_percentage = 50
scene.render.dither_intensity = 0.0
scene.render.bake_margin = 2
scene.render.bake_bias = 0.0
scene.cycles.use_denoising = False
scene.cycles.samples = 10
scene.cycles.sampling_pattern = 'TABULATED_SOBOL'
scene.cycles.light_sampling_threshold = 0.0
scene.cycles.use_adaptive_sampling = False
scene.cycles.use_light_tree = False
scene.cycles.blur_glossy = 0.0
scene.cycles.volume_bounces = 1
scene.cycles.pixel_filter_type = 'GAUSSIAN'
scene.cycles.sample_clamp_indirect = 0.0
scene.view_settings.view_transform = 'Standard'
bpy.context.view_layer.update()
